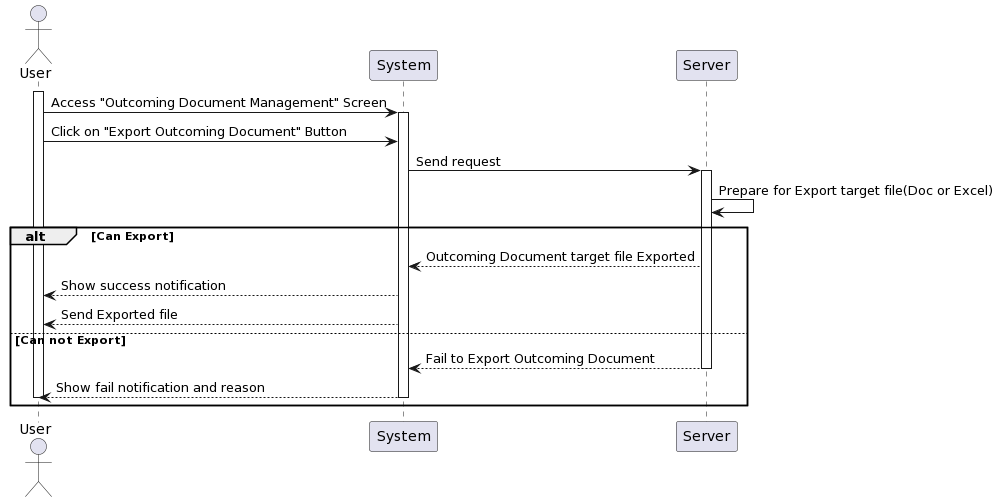

The diagram above was rendered by PlantUML. Its source (embedded in the PNG):
@startuml
actor User as User
participant System
participant Server

activate User
User -> System: Access "Outcoming Document Management" Screen
activate System
User -> System: Click on "Export Outcoming Document" Button 

System -> Server: Send request
activate Server
Server -> Server: Prepare for Export target file(Doc or Excel)
alt Can Export
    Server --> System: Outcoming Document target file Exported
    System --> User: Show success notification
    System --> User: Send Exported file
else Can not Export
    Server --> System: Fail to Export Outcoming Document
deactivate Server
    System --> User: Show fail notification and reason
deactivate User
deactivate System
end
@enduml